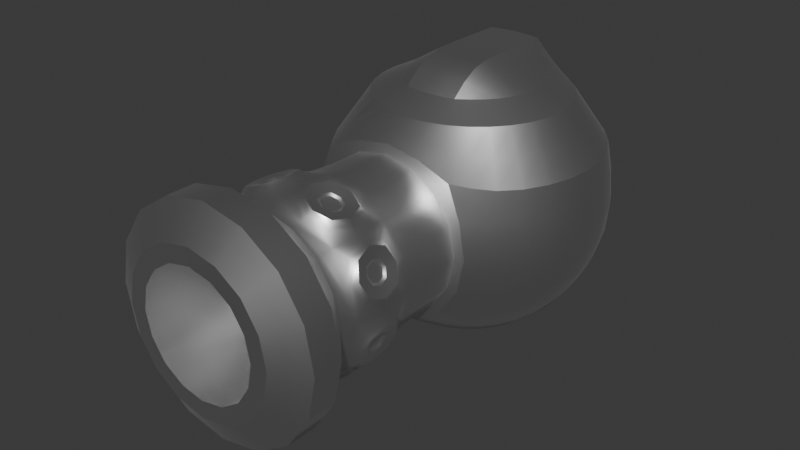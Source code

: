 # Source: deluxe-cannon-1.blend  (saved by Blender 4.1.23; exported with 4.5.12 LTS)
import bpy
from mathutils import Matrix  # noqa: F401  (used for matrix-valued properties, if any)

bpy.ops.wm.read_factory_settings(use_empty=True)
scene = bpy.context.scene
scene.name = 'Scene'

# ---- collections
col_collection = bpy.data.collections.new('Collection'); scene.collection.children.link(col_collection)

# ---- materials (node trees are filled in below, after node groups)
mat_deluxe_cannon = bpy.data.materials.new('Deluxe Cannon')
mat_deluxe_cannon.use_transparent_shadow = False

# ---- node groups
ng_auto_smooth = bpy.data.node_groups.new('Auto Smooth', 'GeometryNodeTree')
_s = ng_auto_smooth.interface.new_socket(name='Geometry', in_out='OUTPUT', socket_type='NodeSocketGeometry')
_s = ng_auto_smooth.interface.new_socket(name='Geometry', in_out='INPUT', socket_type='NodeSocketGeometry')
_s = ng_auto_smooth.interface.new_socket(name='Angle', in_out='INPUT', socket_type='NodeSocketFloat')
_s.subtype = 'ANGLE'
_s.min_value = 0.0
_s.max_value = 3.142
ng_auto_smooth.is_modifier = True
_N = ng_auto_smooth.nodes; _L = ng_auto_smooth.links
n0 = _N.new('NodeGroupOutput'); n0.name = 'Group Output'; n0.location = (480, -100)
n1 = _N.new('NodeGroupInput'); n1.name = 'Group Input'; n1.location = (-420, -300)
n2 = _N.new('NodeGroupInput'); n2.name = 'Group Input.001'; n2.location = (-60, -100)
n3 = _N.new('GeometryNodeSetShadeSmooth'); n3.name = 'Set Shade Smooth'; n3.location = (120, -100)
n3.domain = 'EDGE'
n4 = _N.new('GeometryNodeSetShadeSmooth'); n4.name = 'Set Shade Smooth.001'; n4.location = (300, -100)
n5 = _N.new('GeometryNodeInputMeshEdgeAngle'); n5.name = 'Edge Angle'; n5.location = (-420, -220)
n6 = _N.new('GeometryNodeInputEdgeSmooth'); n6.name = 'Is Edge Smooth'; n6.location = (-60, -160)
n7 = _N.new('GeometryNodeInputShadeSmooth'); n7.name = 'Is Face Smooth'; n7.location = (-240, -340)
n8 = _N.new('FunctionNodeBooleanMath'); n8.name = 'Boolean Math'; n8.location = (-60, -220)
n9 = _N.new('FunctionNodeCompare'); n9.name = 'Compare'; n9.location = (-240, -180)
n9.operation = 'LESS_EQUAL'
_L.new(n5.outputs[0], n9.inputs[0])
_L.new(n4.outputs[0], n0.inputs[0])
_L.new(n1.outputs[1], n9.inputs[1])
_L.new(n9.outputs[0], n8.inputs[0])
_L.new(n7.outputs[0], n8.inputs[1])
_L.new(n2.outputs[0], n3.inputs[0])
_L.new(n6.outputs[0], n3.inputs[1])
_L.new(n3.outputs[0], n4.inputs[0])
_L.new(n8.outputs[0], n3.inputs[2])
n0.is_active_output = True

# ---- material node trees
mat_deluxe_cannon.use_nodes = True; mat_deluxe_cannon.node_tree.nodes.clear()
_N = mat_deluxe_cannon.node_tree.nodes; _L = mat_deluxe_cannon.node_tree.links
n0 = _N.new('ShaderNodeBsdfPrincipled'); n0.name = 'Principled BSDF'; n0.location = (10, 300)
n0.inputs[1].default_value = 1.0
n0.inputs[2].default_value = 0.4
n1 = _N.new('ShaderNodeOutputMaterial'); n1.name = 'Material Output'; n1.location = (300, 300)
_L.new(n0.outputs[0], n1.inputs[0])
n1.is_active_output = True

# ---- world
world_world = bpy.data.worlds.new('World'); scene.world = world_world
world_world.use_nodes = True; world_world.node_tree.nodes.clear()
_N = world_world.node_tree.nodes; _L = world_world.node_tree.links
n0 = _N.new('ShaderNodeOutputWorld'); n0.name = 'World Output'; n0.location = (300, 300)
n1 = _N.new('ShaderNodeBackground'); n1.name = 'Background'; n1.location = (10, 300)
n1.inputs[0].default_value = (0.05088, 0.05088, 0.05088, 1.0)
_L.new(n1.outputs[0], n0.inputs[0])
n0.is_active_output = True
world_world.color = (0.05088, 0.05088, 0.05088)
world_world.use_sun_shadow = False
world_world.sun_shadow_jitter_overblur = 0.0

# ---- meshes
me_sphere = bpy.data.meshes.new('Sphere')
me_sphere.from_pydata([(0.0, 0.9239, 0.3827), (0.0, 1.0, 0.0), (0.0, 0.9239, -0.3827), (0.0, 0.3827, -0.9239), (0.1854, 0.4475, 0.9779), (0.3536, 0.8536, 0.3827), (0.3827, 0.9239, 0.0), (0.3536, 0.8536, -0.3827), (0.2706, 0.6533, -0.7071), (0.1464, 0.3536, -0.9239), (0.3425, 0.3425, 0.8071), (0.6533, 0.6533, 0.3827), (0.7071, 0.7071, 0.0), (0.6533, 0.6533, -0.3827), (0.5, 0.5, -0.7071), (0.2706, 0.2706, -0.9239), (0.4475, 0.1854, 0.8071), (0.8536, 0.3536, 0.3827), (0.9239, 0.3827, 0.0), (0.8536, 0.3536, -0.3827), (0.6533, 0.2706, -0.7071), (0.3536, 0.1464, -0.9239), (0.4844, -5.776e-08, 0.8071), (0.9239, -1.192e-07, 0.3827), (1.0, -1.49e-07, 0.0), (0.9239, -1.192e-07, -0.3827), (0.7071, -8.941e-08, -0.7071), (0.3827, -4.47e-08, -0.9239), (0.4475, -0.1854, 0.8071), (0.8536, -0.3536, 0.3827), (0.9239, -0.3827, 0.0), (0.8536, -0.3536, -0.3827), (0.6533, -0.2706, -0.7071), (0.3536, -0.1464, -0.9239), (0.3425, -0.3425, 0.8071), (0.6533, -0.6533, 0.3827), (0.7071, -0.7071, 0.0), (0.6533, -0.6533, -0.3827), (0.5, -0.5, -0.7071), (0.2706, -0.2706, -0.9239), (0.1854, -0.4475, 0.8071), (0.4219, -0.8887, 0.4219), (0.5966, -0.8887, 5.884e-08), (0.4219, -0.8887, -0.4219), (0.2706, -0.6533, -0.7071), (0.1464, -0.3536, -0.9239), (0.0, -0.4844, 0.8071), (0.0, -0.8887, 0.5966), (-0.5966, -1.375, 5.884e-08), (0.0, -0.8666, -0.6639), (-2.235e-07, -0.7071, -0.7071), (-1.192e-07, -0.3827, -0.9239), (0.0, 0.0, -1.0), (0.2639, 0.6372, 0.7071), (-0.1854, -0.4475, 0.8071), (-0.4219, -0.8887, 0.4219), (-0.5966, -0.8887, 5.884e-08), (-0.4219, -0.8887, -0.4219), (-0.2706, -0.6533, -0.7071), (-0.1464, -0.3536, -0.9239), (-0.3425, -0.3425, 0.8071), (-0.6533, -0.6533, 0.3827), (-0.7071, -0.7071, 0.0), (-0.6533, -0.6533, -0.3827), (-0.5, -0.5, -0.7071), (-0.2706, -0.2706, -0.9239), (-0.4475, -0.1854, 0.8071), (-0.8536, -0.3536, 0.3827), (-0.9239, -0.3827, 0.0), (-0.8536, -0.3536, -0.3827), (-0.6533, -0.2706, -0.7071), (-0.3536, -0.1464, -0.9239), (-0.4844, -5.776e-08, 0.8071), (-0.9239, 3.576e-07, 0.3827), (-1.0, 5.066e-07, 0.0), (-0.9239, 3.576e-07, -0.3827), (-0.7071, 3.278e-07, -0.7071), (-0.3827, 1.788e-07, -0.9239), (-0.4475, 0.1854, 0.8071), (-0.8536, 0.3536, 0.3827), (-0.9239, 0.3827, 0.0), (-0.8536, 0.3536, -0.3827), (-0.6533, 0.2706, -0.7071), (-0.3536, 0.1464, -0.9239), (-0.3425, 0.3425, 0.8071), (-0.6533, 0.6533, 0.3827), (-0.7071, 0.7071, 0.0), (-0.6533, 0.6533, -0.3827), (-0.5, 0.5, -0.7071), (-0.2706, 0.2706, -0.9239), (-0.1854, 0.4475, 0.9779), (-0.3536, 0.8536, 0.3827), (-0.3827, 0.9239, 0.0), (-0.3536, 0.8536, -0.3827), (-0.2706, 0.6533, -0.7071), (-0.1464, 0.3536, -0.9239), (0.0, 0.4844, 0.9779), (4.47e-07, 0.7071, -0.7071), (0.4877, 0.4877, 0.7071), (0.6372, 0.2639, 0.7071), (0.6897, 3.195e-07, 0.7071), (0.6372, -0.2639, 0.7071), (0.4877, -0.4877, 0.7071), (0.2639, -0.6372, 0.7071), (0.0, -0.6897, 0.7071), (-0.2639, -0.6372, 0.7071), (-0.4877, -0.4877, 0.7071), (-0.6372, -0.2639, 0.7071), (-0.6897, 3.195e-07, 0.7071), (-0.6372, 0.2639, 0.7071), (-0.4877, 0.4877, 0.7071), (-0.2639, 0.6372, 0.7071), (0.0, 0.6897, 0.7071), (0.1854, 0.254, 0.9779), (0.0, 0.2781, 0.9779), (-0.1854, 0.254, 0.9779), (0.1854, -1.061e-08, 0.9779), (0.0, 1.768e-08, 0.9779), (-0.1854, -1.061e-08, 0.9779), (0.1854, -0.254, 0.9779), (0.0, -0.2781, 0.9779), (-0.1854, -0.254, 0.9779), (0.469, -0.8668, 0.469), (0.6635, -0.8667, 5.834e-08), (0.469, -0.8668, -0.469), (0.0, -0.8666, 0.6639), (0.0, -0.8887, -0.5966), (-0.469, -0.8668, 0.469), (-0.6635, -0.8667, 5.834e-08), (-0.469, -0.8668, -0.469), (0.0, -0.9387, 0.5966), (0.0, -0.9387, -0.5966), (0.5966, -0.9387, 5.884e-08), (-0.5966, -0.9387, 5.884e-08), (0.4219, -0.9387, 0.4219), (0.4219, -0.9387, -0.4219), (-0.4219, -0.9387, 0.4219), (-0.4219, -0.9387, -0.4219), (0.5966, -1.375, 5.884e-08), (0.4219, -1.375, -0.4219), (0.0, -1.375, -0.5966), (-0.4219, -1.375, -0.4219), (-0.4219, -1.375, 0.4219), (0.0, -1.375, 0.5966), (0.4219, -1.375, 0.4219), (0.0, -2.439, 0.4667), (0.0, -2.439, 0.5966), (0.0, -2.439, -0.4667), (0.0, -2.439, -0.5966), (0.4667, -2.439, 5.105e-08), (0.5966, -2.439, 5.884e-08), (-0.4667, -2.439, 5.105e-08), (-0.5966, -2.439, 5.884e-08), (0.33, -2.439, 0.33), (0.4219, -2.439, 0.4219), (0.33, -2.439, -0.33), (0.4219, -2.439, -0.4219), (-0.33, -2.439, 0.33), (-0.4219, -2.439, 0.4219), (-0.33, -2.439, -0.33), (-0.4219, -2.439, -0.4219), (0.4219, -1.897, 0.4219), (0.5966, -1.897, 5.884e-08), (-0.4219, -1.897, -0.4219), (0.0, -1.897, 0.5966), (-0.4219, -1.897, 0.4219), (0.0, -1.897, -0.5966), (0.4219, -1.897, -0.4219), (-0.5966, -1.897, 5.884e-08), (-0.5916, -2.316, -0.5916), (0.8366, -2.316, 6.13e-08), (0.5916, -2.316, 0.5916), (0.0, -2.316, 0.8366), (-0.5916, -2.316, 0.5916), (0.0, -2.316, -0.8366), (0.5916, -2.316, -0.5916), (-0.8366, -2.316, 6.13e-08), (0.0, -1.439, -1.269e-08), (0.0, -1.439, 0.4667), (0.0, -1.439, -0.4667), (0.4667, -1.439, 5.105e-08), (-0.4667, -1.439, 5.105e-08), (0.33, -1.439, 0.33), (0.33, -1.439, -0.33), (-0.33, -1.439, 0.33), (-0.33, -1.439, -0.33), (-0.5916, -2.116, -0.5916), (0.8366, -2.116, 6.13e-08), (0.5916, -2.116, 0.5916), (0.0, -2.116, 0.8366), (-0.5916, -2.116, 0.5916), (0.0, -2.116, -0.8366), (0.5916, -2.116, -0.5916), (-0.8366, -2.116, 6.13e-08), (0.4219, -1.84, 0.4219), (0.0, -1.84, 0.5966), (0.5966, -1.84, 5.884e-08), (-0.4219, -1.84, -0.4219), (-0.4219, -1.84, 0.4219), (0.0, -1.84, -0.5966), (0.4219, -1.84, -0.4219), (-0.5966, -1.84, 5.884e-08), (0.6302, -1.438, -0.07569), (0.6302, -1.777, -0.07569), (0.4991, -1.777, -0.3921), (0.4991, -1.438, -0.3921), (-0.4991, -1.438, -0.3921), (-0.4991, -1.777, -0.3921), (-0.6302, -1.777, -0.07569), (-0.6302, -1.438, -0.07569), (0.3921, -1.438, -0.4991), (0.3921, -1.777, -0.4991), (0.07569, -1.777, -0.6302), (0.07569, -1.438, -0.6302), (-0.07569, -1.438, -0.6302), (-0.07569, -1.777, -0.6302), (-0.3921, -1.777, -0.4991), (-0.3921, -1.438, -0.4991), (0.4991, -1.438, 0.3921), (0.4991, -1.777, 0.3921), (0.6302, -1.777, 0.07569), (0.6302, -1.438, 0.07569), (0.07569, -1.438, 0.6302), (0.07569, -1.777, 0.6302), (0.3921, -1.777, 0.4991), (0.3921, -1.438, 0.4991), (-0.3921, -1.438, 0.4991), (-0.3921, -1.777, 0.4991), (-0.07569, -1.777, 0.6302), (-0.07569, -1.438, 0.6302), (-0.6302, -1.438, 0.07569), (-0.6302, -1.777, 0.07569), (-0.4991, -1.777, 0.3921), (-0.4991, -1.438, 0.3921), (0.5863, -1.692, -0.1502), (0.5863, -1.523, -0.1502), (0.5208, -1.692, -0.3084), (0.5208, -1.523, -0.3084), (-0.5208, -1.692, -0.3084), (-0.5208, -1.523, -0.3084), (-0.5863, -1.692, -0.1502), (-0.5863, -1.523, -0.1502), (0.3084, -1.692, -0.5208), (0.3084, -1.523, -0.5208), (0.1502, -1.692, -0.5863), (0.1502, -1.523, -0.5863), (-0.1502, -1.692, -0.5863), (-0.1502, -1.523, -0.5863), (-0.3084, -1.692, -0.5208), (-0.3084, -1.523, -0.5208), (0.5208, -1.692, 0.3084), (0.5208, -1.523, 0.3084), (0.5863, -1.692, 0.1502), (0.5863, -1.523, 0.1502), (0.1502, -1.692, 0.5863), (0.1502, -1.523, 0.5863), (0.3084, -1.692, 0.5208), (0.3084, -1.523, 0.5208), (-0.3084, -1.692, 0.5208), (-0.3084, -1.523, 0.5208), (-0.1502, -1.692, 0.5863), (-0.1502, -1.523, 0.5863), (-0.5863, -1.692, 0.1502), (-0.5863, -1.523, 0.1502), (-0.5208, -1.692, 0.3084), (-0.5208, -1.523, 0.3084), (0.5687, -1.676, -0.1614), (0.5687, -1.54, -0.1614), (0.5163, -1.676, -0.288), (0.5163, -1.54, -0.288), (-0.5163, -1.676, -0.288), (-0.5163, -1.54, -0.288), (-0.5687, -1.676, -0.1614), (-0.5687, -1.54, -0.1614), (0.288, -1.676, -0.5163), (0.288, -1.54, -0.5163), (0.1614, -1.676, -0.5687), (0.1614, -1.54, -0.5687), (-0.1614, -1.676, -0.5687), (-0.1614, -1.54, -0.5687), (-0.288, -1.676, -0.5163), (-0.288, -1.54, -0.5163), (0.5163, -1.676, 0.288), (0.5163, -1.54, 0.288), (0.5687, -1.676, 0.1614), (0.5687, -1.54, 0.1614), (0.1614, -1.676, 0.5687), (0.1614, -1.54, 0.5687), (0.288, -1.676, 0.5163), (0.288, -1.54, 0.5163), (-0.288, -1.676, 0.5163), (-0.288, -1.54, 0.5163), (-0.1614, -1.676, 0.5687), (-0.1614, -1.54, 0.5687), (-0.5687, -1.676, 0.1614), (-0.5687, -1.54, 0.1614), (-0.5163, -1.676, 0.288), (-0.5163, -1.54, 0.288)], [], [(100, 23, 17, 99), (101, 102, 35, 29), (52, 3, 9), (97, 2, 7, 8), (1, 0, 5, 6), (112, 96, 4, 53), (3, 97, 8, 9), (2, 1, 6, 7), (8, 7, 13, 14), (6, 5, 11, 12), (53, 4, 10, 98), (9, 8, 14, 15), (7, 6, 12, 13), (102, 103, 122, 35), (52, 9, 15), (15, 14, 20, 21), (13, 12, 18, 19), (100, 101, 29, 23), (103, 104, 125, 122), (52, 15, 21), (14, 13, 19, 20), (12, 11, 17, 18), (98, 10, 16, 99), (19, 18, 24, 25), (104, 105, 127, 125), (52, 21, 27), (20, 19, 25, 26), (18, 17, 23, 24), (99, 16, 22, 100), (21, 20, 26, 27), (52, 27, 33), (26, 25, 31, 32), (24, 23, 29, 30), (100, 22, 28, 101), (27, 26, 32, 33), (25, 24, 30, 31), (105, 106, 61, 127), (30, 29, 35, 36), (101, 28, 34, 102), (33, 32, 38, 39), (31, 30, 36, 37), (106, 107, 67, 61), (52, 33, 39), (32, 31, 37, 38), (39, 38, 44, 45), (37, 36, 123, 124), (107, 108, 73, 67), (52, 39, 45), (38, 37, 124, 44), (36, 35, 122, 123), (102, 34, 40, 103), (108, 109, 79, 73), (52, 45, 51), (44, 124, 49, 50), (43, 42, 132, 135), (103, 40, 46, 104), (45, 44, 50, 51), (126, 43, 135, 131), (52, 51, 59), (50, 49, 129, 58), (56, 57, 137, 133), (104, 46, 54, 105), (51, 50, 58, 59), (47, 55, 136, 130), (105, 54, 60, 106), (59, 58, 64, 65), (129, 128, 62, 63), (98, 99, 17, 11), (52, 59, 65), (58, 129, 63, 64), (128, 127, 61, 62), (65, 64, 70, 71), (63, 62, 68, 69), (109, 110, 85, 79), (52, 65, 71), (64, 63, 69, 70), (62, 61, 67, 68), (106, 60, 66, 107), (110, 111, 91, 85), (52, 71, 77), (70, 69, 75, 76), (68, 67, 73, 74), (107, 66, 72, 108), (71, 70, 76, 77), (69, 68, 74, 75), (76, 75, 81, 82), (74, 73, 79, 80), (108, 72, 78, 109), (77, 76, 82, 83), (75, 74, 80, 81), (111, 112, 0, 91), (52, 77, 83), (83, 82, 88, 89), (81, 80, 86, 87), (112, 53, 5, 0), (52, 83, 89), (82, 81, 87, 88), (80, 79, 85, 86), (109, 78, 84, 110), (87, 86, 92, 93), (52, 89, 95), (88, 87, 93, 94), (86, 85, 91, 92), (110, 84, 90, 111), (89, 88, 94, 95), (52, 95, 3), (94, 93, 2, 97), (92, 91, 0, 1), (111, 90, 96, 112), (95, 94, 97, 3), (93, 92, 1, 2), (4, 113, 16, 10), (113, 116, 22, 16), (116, 119, 28, 22), (119, 40, 34, 28), (96, 114, 113, 4), (114, 117, 116, 113), (117, 120, 119, 116), (120, 46, 40, 119), (90, 115, 114, 96), (115, 118, 117, 114), (118, 121, 120, 117), (121, 54, 46, 120), (84, 78, 115, 90), (78, 72, 118, 115), (72, 66, 121, 118), (66, 60, 54, 121), (41, 42, 123, 122), (42, 43, 124, 123), (47, 41, 122, 125), (43, 126, 49, 124), (56, 55, 127, 128), (57, 56, 128, 129), (126, 57, 129, 49), (55, 47, 125, 127), (160, 152, 176, 169), (150, 156, 175, 170), (134, 130, 143, 144), (145, 157, 184, 178), (57, 126, 131, 137), (55, 56, 133, 136), (41, 47, 130, 134), (42, 41, 134, 132), (149, 153, 182, 180), (158, 146, 172, 173), (153, 145, 178, 182), (152, 158, 173, 176), (148, 160, 169, 174), (157, 151, 181, 184), (171, 172, 146, 154), (149, 155, 156, 150), (145, 153, 154, 146), (155, 147, 148, 156), (156, 148, 174, 175), (151, 157, 158, 152), (159, 151, 152, 160), (147, 159, 160, 148), (157, 145, 146, 158), (135, 132, 138, 139), (133, 137, 141, 48), (131, 135, 139, 140), (130, 136, 142, 143), (137, 131, 140, 141), (132, 134, 144, 138), (136, 133, 48, 142), (195, 198, 165, 164), (197, 199, 166, 163), (198, 201, 168, 165), (180, 182, 178, 177), (179, 177, 181, 185), (183, 180, 177, 179), (177, 178, 184, 181), (151, 159, 185, 181), (147, 155, 183, 179), (155, 149, 180, 183), (159, 147, 179, 185), (170, 187, 188, 171), (189, 172, 171, 188), (190, 173, 172, 189), (193, 176, 173, 190), (186, 169, 176, 193), (191, 174, 169, 186), (192, 175, 174, 191), (192, 187, 170, 175), (188, 187, 162, 161), (187, 192, 167, 162), (192, 191, 166, 167), (191, 186, 163, 166), (186, 193, 168, 163), (193, 190, 165, 168), (190, 189, 164, 165), (189, 188, 161, 164), (154, 150, 170, 171), (153, 149, 150, 154), (199, 200, 167, 166), (194, 195, 164, 161), (201, 197, 163, 168), (200, 196, 162, 167), (196, 194, 161, 162), (217, 214, 247, 249), (196, 203, 202, 138), (200, 204, 203, 196), (139, 205, 204, 200), (138, 202, 205, 139), (202, 203, 234, 235), (197, 207, 206, 141), (201, 208, 207, 197), (48, 209, 208, 201), (141, 206, 209, 48), (222, 223, 254, 255), (200, 211, 210, 139), (199, 212, 211, 200), (140, 213, 212, 199), (139, 210, 213, 140), (216, 217, 249, 248), (199, 215, 214, 140), (197, 216, 215, 199), (141, 217, 216, 197), (140, 214, 217, 141), (215, 216, 248, 246), (194, 219, 218, 144), (196, 220, 219, 194), (138, 221, 220, 196), (144, 218, 221, 138), (209, 206, 239, 241), (195, 223, 222, 143), (194, 224, 223, 195), (144, 225, 224, 194), (143, 222, 225, 144), (229, 226, 259, 261), (198, 227, 226, 142), (195, 228, 227, 198), (143, 229, 228, 195), (142, 226, 229, 143), (214, 215, 246, 247), (201, 231, 230, 48), (198, 232, 231, 201), (142, 233, 232, 198), (48, 230, 233, 142), (249, 247, 279, 281), (263, 262, 294, 295), (234, 236, 268, 266), (248, 249, 281, 280), (261, 259, 291, 293), (235, 234, 266, 267), (246, 248, 280, 278), (260, 261, 293, 292), (223, 224, 256, 254), (203, 204, 236, 234), (224, 225, 257, 256), (204, 205, 237, 236), (230, 231, 262, 263), (210, 211, 242, 243), (225, 222, 255, 257), (205, 202, 235, 237), (231, 232, 264, 262), (211, 212, 244, 242), (232, 233, 265, 264), (212, 213, 245, 244), (218, 219, 250, 251), (233, 230, 263, 265), (213, 210, 243, 245), (219, 220, 252, 250), (220, 221, 253, 252), (226, 227, 258, 259), (206, 207, 238, 239), (221, 218, 251, 253), (227, 228, 260, 258), (207, 208, 240, 238), (228, 229, 261, 260), (208, 209, 241, 240), (267, 266, 268, 269), (271, 270, 272, 273), (275, 274, 276, 277), (279, 278, 280, 281), (283, 282, 284, 285), (287, 286, 288, 289), (291, 290, 292, 293), (295, 294, 296, 297), (236, 237, 269, 268), (262, 264, 296, 294), (251, 250, 282, 283), (237, 235, 267, 269), (264, 265, 297, 296), (250, 252, 284, 282), (239, 238, 270, 271), (265, 263, 295, 297), (252, 253, 285, 284), (238, 240, 272, 270), (253, 251, 283, 285), (240, 241, 273, 272), (255, 254, 286, 287), (241, 239, 271, 273), (254, 256, 288, 286), (243, 242, 274, 275), (256, 257, 289, 288), (242, 244, 276, 274), (257, 255, 287, 289), (244, 245, 277, 276), (259, 258, 290, 291), (245, 243, 275, 277), (258, 260, 292, 290), (247, 246, 278, 279), (98, 11, 5, 53)])
me_sphere.polygons.foreach_set('use_smooth', [True] * 304)
_k = set([(0, 5), (0, 91), (4, 10), (4, 53), (4, 96), (4, 113), (5, 11), (10, 16), (11, 17), (16, 22), (17, 23), (22, 28), (23, 29), (28, 34), (29, 35), (34, 40), (35, 122), (40, 46), (40, 119), (41, 42), (41, 47), (42, 43), (43, 126), (46, 54), (47, 55), (49, 124), (49, 129), (53, 98), (53, 112), (54, 60), (54, 121), (55, 56), (56, 57), (57, 126), (60, 66), (61, 67), (61, 127), (66, 72), (67, 73), (72, 78), (73, 79), (78, 84), (79, 85), (84, 90), (85, 91), (90, 96), (90, 111), (90, 115), (98, 99), (99, 100), (100, 101), (101, 102), (102, 103), (103, 104), (104, 105), (105, 106), (106, 107), (107, 108), (108, 109), (109, 110), (110, 111), (111, 112), (113, 116), (115, 118), (116, 119), (118, 121), (122, 123), (122, 125), (123, 124), (125, 127), (127, 128), (128, 129), (145, 153), (145, 157), (146, 154), (146, 158), (147, 155), (147, 159), (148, 156), (148, 160), (149, 153), (149, 155), (150, 154), (150, 156), (151, 157), (151, 159), (152, 158), (152, 160), (161, 162), (161, 164), (162, 167), (163, 166), (163, 168), (164, 165), (165, 168), (166, 167), (169, 174), (169, 176), (170, 171), (170, 175), (171, 172), (172, 173), (173, 176), (174, 175), (186, 191), (186, 193), (187, 188), (187, 192), (188, 189), (189, 190), (190, 193), (191, 192), (202, 203), (202, 205), (203, 204), (204, 205), (206, 207), (206, 209), (207, 208), (208, 209), (210, 211), (210, 213), (211, 212), (212, 213), (214, 215), (214, 217), (215, 216), (216, 217), (218, 219), (218, 221), (219, 220), (220, 221), (222, 223), (222, 225), (223, 224), (224, 225), (226, 227), (226, 229), (227, 228), (228, 229), (230, 231), (230, 233), (231, 232), (232, 233), (234, 235), (234, 236), (235, 237), (236, 237), (238, 239), (238, 240), (239, 241), (240, 241), (242, 243), (242, 244), (243, 245), (244, 245), (246, 247), (246, 248), (247, 249), (248, 249), (250, 251), (250, 252), (251, 253), (252, 253), (254, 255), (254, 256), (255, 257), (256, 257), (258, 259), (258, 260), (259, 261), (260, 261), (262, 263), (262, 264), (263, 265), (264, 265), (266, 267), (266, 268), (267, 269), (268, 269), (270, 271), (270, 272), (271, 273), (272, 273), (274, 275), (274, 276), (275, 277), (276, 277), (278, 279), (278, 280), (279, 281), (280, 281), (282, 283), (282, 284), (283, 285), (284, 285), (286, 287), (286, 288), (287, 289), (288, 289), (290, 291), (290, 292), (291, 293), (292, 293), (294, 295), (294, 296), (295, 297), (296, 297)])
me_sphere.attributes.new('sharp_edge', 'BOOLEAN', 'EDGE').data.foreach_set('value', [ (min(e.vertices), max(e.vertices)) in _k for e in me_sphere.edges])
_k = {(0, 5): 1.0, (5, 11): 1.0, (4, 10): 1.0, (11, 17): 1.0, (10, 16): 1.0, (17, 23): 1.0, (16, 22): 1.0, (23, 29): 1.0, (22, 28): 1.0, (29, 35): 1.0, (28, 34): 1.0, (122, 123): 1.0, (123, 124): 1.0, (35, 122): 1.0, (34, 40): 1.0, (122, 125): 1.0, (40, 46): 1.0, (49, 124): 1.0, (127, 128): 1.0, (128, 129): 1.0, (49, 129): 1.0, (125, 127): 1.0, (46, 54): 1.0, (54, 60): 1.0, (61, 127): 1.0, (61, 67): 1.0, (60, 66): 1.0, (66, 72): 1.0, (67, 73): 1.0, (73, 79): 1.0, (72, 78): 1.0, (79, 85): 1.0, (78, 84): 1.0, (85, 91): 1.0, (84, 90): 1.0, (90, 96): 1.0, (90, 111): 1.0, (4, 96): 1.0, (4, 53): 1.0, (0, 91): 1.0, (110, 111): 1.0, (109, 110): 1.0, (108, 109): 1.0, (107, 108): 1.0, (106, 107): 1.0, (105, 106): 1.0, (104, 105): 1.0, (103, 104): 1.0, (102, 103): 1.0, (101, 102): 1.0, (100, 101): 1.0, (99, 100): 1.0, (98, 99): 1.0, (53, 98): 1.0, (4, 113): 1.0, (113, 116): 1.0, (116, 119): 1.0, (40, 119): 1.0, (90, 115): 1.0, (115, 118): 1.0, (118, 121): 1.0, (54, 121): 1.0, (41, 42): 1.0, (42, 43): 1.0, (41, 47): 1.0, (43, 126): 1.0, (55, 56): 1.0, (56, 57): 1.0, (57, 126): 1.0, (47, 55): 1.0, (150, 154): 1.0, (150, 156): 1.0, (146, 154): 1.0, (148, 156): 1.0, (152, 158): 1.0, (152, 160): 1.0, (148, 160): 1.0, (146, 158): 1.0, (161, 164): 1.0, (162, 167): 1.0, (163, 168): 1.0, (166, 167): 1.0, (164, 165): 1.0, (163, 166): 1.0, (161, 162): 1.0, (165, 168): 1.0, (171, 172): 1.0, (170, 175): 1.0, (169, 176): 1.0, (174, 175): 1.0, (172, 173): 1.0, (169, 174): 1.0, (170, 171): 1.0, (173, 176): 1.0, (149, 153): 1.0, (149, 155): 1.0, (145, 153): 1.0, (147, 155): 1.0, (151, 157): 1.0, (151, 159): 1.0, (147, 159): 1.0, (145, 157): 1.0, (188, 189): 1.0, (187, 192): 1.0, (186, 193): 1.0, (191, 192): 1.0, (189, 190): 1.0, (186, 191): 1.0, (187, 188): 1.0, (190, 193): 1.0, (202, 203): 1.0, (203, 204): 1.0, (204, 205): 1.0, (202, 205): 1.0, (206, 207): 1.0, (207, 208): 1.0, (208, 209): 1.0, (206, 209): 1.0, (210, 211): 1.0, (211, 212): 1.0, (212, 213): 1.0, (210, 213): 1.0, (214, 215): 1.0, (215, 216): 1.0, (216, 217): 1.0, (214, 217): 1.0, (218, 219): 1.0, (219, 220): 1.0, (220, 221): 1.0, (218, 221): 1.0, (222, 223): 1.0, (223, 224): 1.0, (224, 225): 1.0, (222, 225): 1.0, (226, 227): 1.0, (227, 228): 1.0, (228, 229): 1.0, (226, 229): 1.0, (230, 231): 1.0, (231, 232): 1.0, (232, 233): 1.0, (230, 233): 1.0, (234, 235): 1.0, (234, 236): 1.0, (236, 237): 1.0, (235, 237): 1.0, (238, 239): 1.0, (238, 240): 1.0, (240, 241): 1.0, (239, 241): 1.0, (242, 243): 1.0, (242, 244): 1.0, (244, 245): 1.0, (243, 245): 1.0, (246, 247): 1.0, (246, 248): 1.0, (248, 249): 1.0, (247, 249): 1.0, (250, 251): 1.0, (250, 252): 1.0, (252, 253): 1.0, (251, 253): 1.0, (254, 255): 1.0, (254, 256): 1.0, (256, 257): 1.0, (255, 257): 1.0, (258, 259): 1.0, (258, 260): 1.0, (260, 261): 1.0, (259, 261): 1.0, (262, 263): 1.0, (262, 264): 1.0, (264, 265): 1.0, (263, 265): 1.0, (266, 267): 1.0, (266, 268): 1.0, (268, 269): 1.0, (267, 269): 1.0, (270, 271): 1.0, (270, 272): 1.0, (272, 273): 1.0, (271, 273): 1.0, (274, 275): 1.0, (274, 276): 1.0, (276, 277): 1.0, (275, 277): 1.0, (278, 279): 1.0, (278, 280): 1.0, (280, 281): 1.0, (279, 281): 1.0, (282, 283): 1.0, (282, 284): 1.0, (284, 285): 1.0, (283, 285): 1.0, (286, 287): 1.0, (286, 288): 1.0, (288, 289): 1.0, (287, 289): 1.0, (290, 291): 1.0, (290, 292): 1.0, (292, 293): 1.0, (291, 293): 1.0, (294, 295): 1.0, (294, 296): 1.0, (296, 297): 1.0, (295, 297): 1.0}
me_sphere.attributes.new('crease_edge', 'FLOAT', 'EDGE').data.foreach_set('value', [_k.get((min(e.vertices), max(e.vertices)), 0.0) for e in me_sphere.edges])
_uv = me_sphere.uv_layers.new(name='UVMap')
_uv.uv.foreach_set('vector', [0.5, 0.8125, 0.5, 0.625, 0.5625, 0.625, 0.5625, 0.8125, 0.4375, 0.8125, 0.375, 0.8125, 0.375, 0.625, 0.4375, 0.625, 0.7188, 0.0, 0.75, 0.125, 0.6875, 0.125, 0.75, 0.25, 0.75, 0.375, 0.6875, 0.375, 0.6875, 0.25, 0.75, 0.5, 0.75, 0.625, 0.6875, 0.625, 0.6875, 0.5, 0.75, 0.8125, 0.75, 0.875, 0.6875, 0.875, 0.6875, 0.8125, 0.75, 0.125, 0.75, 0.25, 0.6875, 0.25, 0.6875, 0.125, 0.75, 0.375, 0.75, 0.5, 0.6875, 0.5, 0.6875, 0.375, 0.6875, 0.25, 0.6875, 0.375, 0.625, 0.375, 0.625, 0.25, 0.6875, 0.5, 0.6875, 0.625, 0.625, 0.625, 0.625, 0.5, 0.6875, 0.8125, 0.6875, 0.875, 0.625, 0.875, 0.625, 0.8125, 0.6875, 0.125, 0.6875, 0.25, 0.625, 0.25, 0.625, 0.125, 0.6875, 0.375, 0.6875, 0.5, 0.625, 0.5, 0.625, 0.375, 0.375, 0.8125, 0.3125, 0.8125, 0.3125, 0.625, 0.375, 0.625, 0.6562, 0.0, 0.6875, 0.125, 0.625, 0.125, 0.625, 0.125, 0.625, 0.25, 0.5625, 0.25, 0.5625, 0.125, 0.625, 0.375, 0.625, 0.5, 0.5625, 0.5, 0.5625, 0.375, 0.5, 0.8125, 0.4375, 0.8125, 0.4375, 0.625, 0.5, 0.625, 0.3125, 0.8125, 0.25, 0.8125, 0.25, 0.625, 0.3125, 0.625, 0.5938, 0.0, 0.625, 0.125, 0.5625, 0.125, 0.625, 0.25, 0.625, 0.375, 0.5625, 0.375, 0.5625, 0.25, 0.625, 0.5, 0.625, 0.625, 0.5625, 0.625, 0.5625, 0.5, 0.625, 0.8125, 0.625, 0.875, 0.5625, 0.875, 0.5625, 0.8125, 0.5625, 0.375, 0.5625, 0.5, 0.5, 0.5, 0.5, 0.375, 0.25, 0.8125, 0.1875, 0.8125, 0.1875, 0.625, 0.25, 0.625, 0.5312, 0.0, 0.5625, 0.125, 0.5, 0.125, 0.5625, 0.25, 0.5625, 0.375, 0.5, 0.375, 0.5, 0.25, 0.5625, 0.5, 0.5625, 0.625, 0.5, 0.625, 0.5, 0.5, 0.5625, 0.8125, 0.5625, 0.875, 0.5, 0.875, 0.5, 0.8125, 0.5625, 0.125, 0.5625, 0.25, 0.5, 0.25, 0.5, 0.125, 0.4687, 0.0, 0.5, 0.125, 0.4375, 0.125, 0.5, 0.25, 0.5, 0.375, 0.4375, 0.375, 0.4375, 0.25, 0.5, 0.5, 0.5, 0.625, 0.4375, 0.625, 0.4375, 0.5, 0.5, 0.8125, 0.5, 0.875, 0.4375, 0.875, 0.4375, 0.8125, 0.5, 0.125, 0.5, 0.25, 0.4375, 0.25, 0.4375, 0.125, 0.5, 0.375, 0.5, 0.5, 0.4375, 0.5, 0.4375, 0.375, 0.1875, 0.8125, 0.125, 0.8125, 0.125, 0.625, 0.1875, 0.625, 0.4375, 0.5, 0.4375, 0.625, 0.375, 0.625, 0.375, 0.5, 0.4375, 0.8125, 0.4375, 0.875, 0.375, 0.875, 0.375, 0.8125, 0.4375, 0.125, 0.4375, 0.25, 0.375, 0.25, 0.375, 0.125, 0.4375, 0.375, 0.4375, 0.5, 0.375, 0.5, 0.375, 0.375, 0.125, 0.8125, 0.0625, 0.8125, 0.0625, 0.625, 0.125, 0.625, 0.4062, 0.0, 0.4375, 0.125, 0.375, 0.125, 0.4375, 0.25, 0.4375, 0.375, 0.375, 0.375, 0.375, 0.25, 0.375, 0.125, 0.375, 0.25, 0.3125, 0.25, 0.3125, 0.125, 0.375, 0.375, 0.375, 0.5, 0.3125, 0.5, 0.3125, 0.375, 0.0625, 0.8125, 0.0, 0.8125, 0.0, 0.625, 0.0625, 0.625, 0.3437, 0.0, 0.375, 0.125, 0.3125, 0.125, 0.375, 0.25, 0.375, 0.375, 0.3125, 0.375, 0.3125, 0.25, 0.375, 0.5, 0.375, 0.625, 0.3125, 0.625, 0.3125, 0.5, 0.375, 0.8125, 0.375, 0.875, 0.3125, 0.875, 0.3125, 0.8125, 1.0, 0.8125, 0.9375, 0.8125, 0.9375, 0.625, 1.0, 0.625, 0.2812, 0.0, 0.3125, 0.125, 0.25, 0.125, 0.3125, 0.25, 0.3125, 0.375, 0.25, 0.375, 0.25, 0.25, 0.3025, 0.3951, 0.305, 0.5, 0.305, 0.5, 0.3025, 0.3951, 0.3125, 0.8125, 0.3125, 0.875, 0.25, 0.875, 0.25, 0.8125, 0.3125, 0.125, 0.3125, 0.25, 0.25, 0.25, 0.25, 0.125, 0.25, 0.39, 0.3025, 0.3951, 0.3025, 0.3951, 0.25, 0.39, 0.2187, 0.0, 0.25, 0.125, 0.1875, 0.125, 0.25, 0.25, 0.25, 0.375, 0.1875, 0.375, 0.1875, 0.25, 0.195, 0.5, 0.1975, 0.3951, 0.1975, 0.3951, 0.195, 0.5, 0.25, 0.8125, 0.25, 0.875, 0.1875, 0.875, 0.1875, 0.8125, 0.25, 0.125, 0.25, 0.25, 0.1875, 0.25, 0.1875, 0.125, 0.25, 0.61, 0.1975, 0.6049, 0.1975, 0.6049, 0.25, 0.61, 0.1875, 0.8125, 0.1875, 0.875, 0.125, 0.875, 0.125, 0.8125, 0.1875, 0.125, 0.1875, 0.25, 0.125, 0.25, 0.125, 0.125, 0.1875, 0.375, 0.1875, 0.5, 0.125, 0.5, 0.125, 0.375, 0.625, 0.8125, 0.5625, 0.8125, 0.5625, 0.625, 0.625, 0.625, 0.1562, 0.0, 0.1875, 0.125, 0.125, 0.125, 0.1875, 0.25, 0.1875, 0.375, 0.125, 0.375, 0.125, 0.25, 0.1875, 0.5, 0.1875, 0.625, 0.125, 0.625, 0.125, 0.5, 0.125, 0.125, 0.125, 0.25, 0.0625, 0.25, 0.0625, 0.125, 0.125, 0.375, 0.125, 0.5, 0.0625, 0.5, 0.0625, 0.375, 0.9375, 0.8125, 0.875, 0.8125, 0.875, 0.625, 0.9375, 0.625, 0.09375, 0.0, 0.125, 0.125, 0.0625, 0.125, 0.125, 0.25, 0.125, 0.375, 0.0625, 0.375, 0.0625, 0.25, 0.125, 0.5, 0.125, 0.625, 0.0625, 0.625, 0.0625, 0.5, 0.125, 0.8125, 0.125, 0.875, 0.0625, 0.875, 0.0625, 0.8125, 0.875, 0.8125, 0.8125, 0.8125, 0.8125, 0.625, 0.875, 0.625, 0.03125, 0.0, 0.0625, 0.125, 0.0, 0.125, 0.0625, 0.25, 0.0625, 0.375, 0.0, 0.375, 0.0, 0.25, 0.0625, 0.5, 0.0625, 0.625, 0.0, 0.625, 0.0, 0.5, 0.0625, 0.8125, 0.0625, 0.875, 0.0, 0.875, 0.0, 0.8125, 0.0625, 0.125, 0.0625, 0.25, 0.0, 0.25, 0.0, 0.125, 0.0625, 0.375, 0.0625, 0.5, 0.0, 0.5, 0.0, 0.375, 1.0, 0.25, 1.0, 0.375, 0.9375, 0.375, 0.9375, 0.25, 1.0, 0.5, 1.0, 0.625, 0.9375, 0.625, 0.9375, 0.5, 1.0, 0.8125, 1.0, 0.875, 0.9375, 0.875, 0.9375, 0.8125, 1.0, 0.125, 1.0, 0.25, 0.9375, 0.25, 0.9375, 0.125, 1.0, 0.375, 1.0, 0.5, 0.9375, 0.5, 0.9375, 0.375, 0.8125, 0.8125, 0.75, 0.8125, 0.75, 0.625, 0.8125, 0.625, 0.9687, 0.0, 1.0, 0.125, 0.9375, 0.125, 0.9375, 0.125, 0.9375, 0.25, 0.875, 0.25, 0.875, 0.125, 0.9375, 0.375, 0.9375, 0.5, 0.875, 0.5, 0.875, 0.375, 0.75, 0.8125, 0.6875, 0.8125, 0.6875, 0.625, 0.75, 0.625, 0.9062, 0.0, 0.9375, 0.125, 0.875, 0.125, 0.9375, 0.25, 0.9375, 0.375, 0.875, 0.375, 0.875, 0.25, 0.9375, 0.5, 0.9375, 0.625, 0.875, 0.625, 0.875, 0.5, 0.9375, 0.8125, 0.9375, 0.875, 0.875, 0.875, 0.875, 0.8125, 0.875, 0.375, 0.875, 0.5, 0.8125, 0.5, 0.8125, 0.375, 0.8437, 0.0, 0.875, 0.125, 0.8125, 0.125, 0.875, 0.25, 0.875, 0.375, 0.8125, 0.375, 0.8125, 0.25, 0.875, 0.5, 0.875, 0.625, 0.8125, 0.625, 0.8125, 0.5, 0.875, 0.8125, 0.875, 0.875, 0.8125, 0.875, 0.8125, 0.8125, 0.875, 0.125, 0.875, 0.25, 0.8125, 0.25, 0.8125, 0.125, 0.7812, 0.0, 0.8125, 0.125, 0.75, 0.125, 0.8125, 0.25, 0.8125, 0.375, 0.75, 0.375, 0.75, 0.25, 0.8125, 0.5, 0.8125, 0.625, 0.75, 0.625, 0.75, 0.5, 0.8125, 0.8125, 0.8125, 0.875, 0.75, 0.875, 0.75, 0.8125, 0.8125, 0.125, 0.8125, 0.25, 0.75, 0.25, 0.75, 0.125, 0.8125, 0.375, 0.8125, 0.5, 0.75, 0.5, 0.75, 0.375, 0.6875, 0.875, 0.625, 0.875, 0.5625, 0.875, 0.625, 0.875, 0.625, 0.875, 0.5714, 0.875, 0.5, 0.875, 0.5625, 0.875, 0.4286, 0.875, 0.375, 0.875, 0.4375, 0.875, 0.5, 0.875, 0.375, 0.875, 0.3125, 0.875, 0.375, 0.875, 0.4375, 0.875, 0.75, 0.875, 0.6786, 0.875, 0.625, 0.875, 0.6875, 0.875, 0.6786, 0.875, 0.625, 0.875, 0.5714, 0.875, 0.625, 0.875, 0.375, 0.875, 0.3214, 0.875, 0.375, 0.875, 0.4286, 0.875, 0.3214, 0.875, 0.25, 0.875, 0.3125, 0.875, 0.375, 0.875, 0.8125, 0.875, 0.75, 0.875, 0.6786, 0.875, 0.75, 0.875, 0.75, 0.875, 0.7143, 0.875, 0.625, 0.875, 0.6786, 0.875, 0.2857, 0.875, 0.25, 0.875, 0.3214, 0.875, 0.375, 0.875, 0.25, 0.875, 0.1875, 0.875, 0.25, 0.875, 0.3214, 0.875, 0.875, 0.875, 0.9375, 0.875, 0.75, 0.875, 0.8125, 0.875, 0.9375, 0.875, 1.0, 0.875, 0.7143, 0.875, 0.75, 0.875, 0.0, 0.875, 0.0625, 0.875, 0.25, 0.875, 0.2857, 0.875, 0.0625, 0.875, 0.125, 0.875, 0.1875, 0.875, 0.25, 0.875, 0.3025, 0.6049, 0.305, 0.5, 0.3125, 0.5, 0.3125, 0.625, 0.305, 0.5, 0.3025, 0.3951, 0.3125, 0.375, 0.3125, 0.5, 0.25, 0.61, 0.3025, 0.6049, 0.3125, 0.625, 0.25, 0.625, 0.3025, 0.3951, 0.25, 0.39, 0.25, 0.375, 0.3125, 0.375, 0.195, 0.5, 0.1975, 0.6049, 0.1875, 0.625, 0.1875, 0.5, 0.1975, 0.3951, 0.195, 0.5, 0.1875, 0.5, 0.1875, 0.375, 0.25, 0.39, 0.1975, 0.3951, 0.1875, 0.375, 0.25, 0.375, 0.1975, 0.6049, 0.25, 0.61, 0.25, 0.625, 0.1875, 0.625, 0.1975, 0.3951, 0.195, 0.5, 0.195, 0.5, 0.1975, 0.3951, 0.305, 0.5, 0.3025, 0.3951, 0.3025, 0.3951, 0.305, 0.5, 0.3025, 0.6049, 0.25, 0.61, 0.25, 0.61, 0.3025, 0.6049, 0.25, 0.5861, 0.212, 0.5761, 0.212, 0.5761, 0.25, 0.5861, 0.1975, 0.3951, 0.25, 0.39, 0.25, 0.39, 0.1975, 0.3951, 0.1975, 0.6049, 0.195, 0.5, 0.195, 0.5, 0.1975, 0.6049, 0.3025, 0.6049, 0.25, 0.61, 0.25, 0.61, 0.3025, 0.6049, 0.305, 0.5, 0.3025, 0.6049, 0.3025, 0.6049, 0.305, 0.5, 0.293, 0.5, 0.288, 0.5761, 0.288, 0.5761, 0.293, 0.5, 0.1975, 0.6049, 0.25, 0.61, 0.25, 0.61, 0.1975, 0.6049, 0.288, 0.5761, 0.25, 0.5861, 0.25, 0.5861, 0.288, 0.5761, 0.195, 0.5, 0.1975, 0.6049, 0.1975, 0.6049, 0.195, 0.5, 0.25, 0.39, 0.1975, 0.3951, 0.1975, 0.3951, 0.25, 0.39, 0.212, 0.5761, 0.207, 0.5, 0.207, 0.5, 0.212, 0.5761, 0.3025, 0.6049, 0.25, 0.61, 0.25, 0.61, 0.3025, 0.6049, 0.293, 0.5, 0.288, 0.4239, 0.3025, 0.3951, 0.305, 0.5, 0.25, 0.5861, 0.288, 0.5761, 0.3025, 0.6049, 0.25, 0.61, 0.288, 0.4239, 0.25, 0.4139, 0.25, 0.39, 0.3025, 0.3951, 0.3025, 0.3951, 0.25, 0.39, 0.25, 0.39, 0.3025, 0.3951, 0.207, 0.5, 0.212, 0.5761, 0.1975, 0.6049, 0.195, 0.5, 0.212, 0.4239, 0.207, 0.5, 0.195, 0.5, 0.1975, 0.3951, 0.25, 0.4139, 0.212, 0.4239, 0.1975, 0.3951, 0.25, 0.39, 0.212, 0.5761, 0.25, 0.5861, 0.25, 0.61, 0.1975, 0.6049, 0.3025, 0.3951, 0.305, 0.5, 0.305, 0.5, 0.3025, 0.3951, 0.195, 0.5, 0.1975, 0.3951, 0.1975, 0.3951, 0.195, 0.5, 0.25, 0.39, 0.3025, 0.3951, 0.3025, 0.3951, 0.25, 0.39, 0.25, 0.61, 0.1975, 0.6049, 0.1975, 0.6049, 0.25, 0.61, 0.1975, 0.3951, 0.25, 0.39, 0.25, 0.39, 0.1975, 0.3951, 0.305, 0.5, 0.3025, 0.6049, 0.3025, 0.6049, 0.305, 0.5, 0.1975, 0.6049, 0.195, 0.5, 0.195, 0.5, 0.1975, 0.6049, 0.25, 0.61, 0.1975, 0.6049, 0.1975, 0.6049, 0.25, 0.61, 0.1975, 0.3951, 0.25, 0.39, 0.25, 0.39, 0.1975, 0.3951, 0.1975, 0.6049, 0.195, 0.5, 0.195, 0.5, 0.1975, 0.6049, 0.293, 0.5, 0.288, 0.5761, 0.25, 0.5861, 0.25, 0.5, 0.25, 0.4139, 0.25, 0.5, 0.207, 0.5, 0.212, 0.4239, 0.288, 0.4239, 0.293, 0.5, 0.25, 0.5, 0.25, 0.4139, 0.25, 0.5, 0.25, 0.5861, 0.212, 0.5761, 0.207, 0.5, 0.207, 0.5, 0.212, 0.4239, 0.212, 0.4239, 0.207, 0.5, 0.25, 0.4139, 0.288, 0.4239, 0.288, 0.4239, 0.25, 0.4139, 0.288, 0.4239, 0.293, 0.5, 0.293, 0.5, 0.288, 0.4239, 0.212, 0.4239, 0.25, 0.4139, 0.25, 0.4139, 0.212, 0.4239, 0.305, 0.5, 0.0, 0.0, 0.0, 0.0, 0.3025, 0.6049, 0.0, 0.0, 0.25, 0.61, 0.3025, 0.6049, 0.0, 0.0, 0.0, 0.0, 0.1975, 0.6049, 0.25, 0.61, 0.0, 0.0, 0.0, 0.0, 0.195, 0.5, 0.1975, 0.6049, 0.0, 0.0, 0.0, 0.0, 0.1975, 0.3951, 0.195, 0.5, 0.0, 0.0, 0.0, 0.0, 0.25, 0.39, 0.1975, 0.3951, 0.0, 0.0, 0.0, 0.0, 0.3025, 0.3951, 0.25, 0.39, 0.0, 0.0, 0.0, 0.0, 0.0, 0.0, 0.305, 0.5, 0.3025, 0.3951, 0.0, 0.0, 0.0, 0.0, 0.305, 0.5, 0.3025, 0.6049, 0.0, 0.0, 0.0, 0.0, 0.3025, 0.3951, 0.305, 0.5, 0.0, 0.0, 0.0, 0.0, 0.25, 0.39, 0.3025, 0.3951, 0.0, 0.0, 0.0, 0.0, 0.1975, 0.3951, 0.25, 0.39, 0.0, 0.0, 0.0, 0.0, 0.195, 0.5, 0.1975, 0.3951, 0.0, 0.0, 0.0, 0.0, 0.1975, 0.6049, 0.195, 0.5, 0.0, 0.0, 0.0, 0.0, 0.25, 0.61, 0.1975, 0.6049, 0.0, 0.0, 0.0, 0.0, 0.3025, 0.6049, 0.25, 0.61, 0.3025, 0.6049, 0.305, 0.5, 0.305, 0.5, 0.3025, 0.6049, 0.288, 0.5761, 0.293, 0.5, 0.305, 0.5, 0.3025, 0.6049, 0.25, 0.39, 0.3025, 0.3951, 0.3025, 0.3951, 0.25, 0.39, 0.3025, 0.6049, 0.25, 0.61, 0.25, 0.61, 0.3025, 0.6049, 0.195, 0.5, 0.1975, 0.3951, 0.1975, 0.3951, 0.195, 0.5, 0.3025, 0.3951, 0.305, 0.5, 0.305, 0.5, 0.3025, 0.3951, 0.305, 0.5, 0.3025, 0.6049, 0.3025, 0.6049, 0.305, 0.5, 0.1975, 0.3951, 0.25, 0.39, 0.25, 0.39, 0.1975, 0.3951, 0.305, 0.5, 0.305, 0.5, 0.305, 0.5, 0.305, 0.5, 0.3025, 0.3951, 0.3025, 0.3951, 0.305, 0.5, 0.305, 0.5, 0.3025, 0.3951, 0.3025, 0.3951, 0.3025, 0.3951, 0.3025, 0.3951, 0.305, 0.5, 0.305, 0.5, 0.3025, 0.3951, 0.3025, 0.3951, 0.305, 0.5, 0.305, 0.5, 0.305, 0.5, 0.305, 0.5, 0.1975, 0.3951, 0.1975, 0.3951, 0.1975, 0.3951, 0.1975, 0.3951, 0.195, 0.5, 0.195, 0.5, 0.1975, 0.3951, 0.1975, 0.3951, 0.195, 0.5, 0.195, 0.5, 0.195, 0.5, 0.195, 0.5, 0.1975, 0.3951, 0.1975, 0.3951, 0.195, 0.5, 0.195, 0.5, 0.25, 0.61, 0.25, 0.61, 0.25, 0.61, 0.25, 0.61, 0.3025, 0.3951, 0.3025, 0.3951, 0.3025, 0.3951, 0.3025, 0.3951, 0.25, 0.39, 0.25, 0.39, 0.3025, 0.3951, 0.3025, 0.3951, 0.25, 0.39, 0.25, 0.39, 0.25, 0.39, 0.25, 0.39, 0.3025, 0.3951, 0.3025, 0.3951, 0.25, 0.39, 0.25, 0.39, 0.1975, 0.3951, 0.1975, 0.3951, 0.1975, 0.3951, 0.1975, 0.3951, 0.25, 0.39, 0.25, 0.39, 0.25, 0.39, 0.25, 0.39, 0.1975, 0.3951, 0.1975, 0.3951, 0.25, 0.39, 0.25, 0.39, 0.1975, 0.3951, 0.1975, 0.3951, 0.1975, 0.3951, 0.1975, 0.3951, 0.25, 0.39, 0.25, 0.39, 0.1975, 0.3951, 0.1975, 0.3951, 0.25, 0.39, 0.1975, 0.3951, 0.1975, 0.3951, 0.25, 0.39, 0.3025, 0.6049, 0.3025, 0.6049, 0.3025, 0.6049, 0.3025, 0.6049, 0.305, 0.5, 0.305, 0.5, 0.3025, 0.6049, 0.3025, 0.6049, 0.305, 0.5, 0.305, 0.5, 0.305, 0.5, 0.305, 0.5, 0.3025, 0.6049, 0.3025, 0.6049, 0.305, 0.5, 0.305, 0.5, 0.195, 0.5, 0.1975, 0.3951, 0.1975, 0.3951, 0.195, 0.5, 0.25, 0.61, 0.25, 0.61, 0.25, 0.61, 0.25, 0.61, 0.3025, 0.6049, 0.3025, 0.6049, 0.25, 0.61, 0.25, 0.61, 0.3025, 0.6049, 0.3025, 0.6049, 0.3025, 0.6049, 0.3025, 0.6049, 0.25, 0.61, 0.25, 0.61, 0.3025, 0.6049, 0.3025, 0.6049, 0.25, 0.61, 0.1975, 0.6049, 0.1975, 0.6049, 0.25, 0.61, 0.1975, 0.6049, 0.1975, 0.6049, 0.1975, 0.6049, 0.1975, 0.6049, 0.25, 0.61, 0.25, 0.61, 0.1975, 0.6049, 0.1975, 0.6049, 0.25, 0.61, 0.25, 0.61, 0.25, 0.61, 0.25, 0.61, 0.1975, 0.6049, 0.1975, 0.6049, 0.25, 0.61, 0.25, 0.61, 0.25, 0.39, 0.25, 0.39, 0.25, 0.39, 0.25, 0.39, 0.195, 0.5, 0.195, 0.5, 0.195, 0.5, 0.195, 0.5, 0.1975, 0.6049, 0.1975, 0.6049, 0.195, 0.5, 0.195, 0.5, 0.1975, 0.6049, 0.1975, 0.6049, 0.1975, 0.6049, 0.1975, 0.6049, 0.195, 0.5, 0.195, 0.5, 0.1975, 0.6049, 0.1975, 0.6049, 0.1975, 0.3951, 0.25, 0.39, 0.25, 0.39, 0.1975, 0.3951, 0.195, 0.5, 0.195, 0.5, 0.195, 0.5, 0.195, 0.5, 0.305, 0.5, 0.3025, 0.3951, 0.3025, 0.3951, 0.305, 0.5, 0.1975, 0.3951, 0.1975, 0.3951, 0.1975, 0.3951, 0.1975, 0.3951, 0.25, 0.61, 0.1975, 0.6049, 0.1975, 0.6049, 0.25, 0.61, 0.305, 0.5, 0.305, 0.5, 0.305, 0.5, 0.305, 0.5, 0.25, 0.39, 0.1975, 0.3951, 0.1975, 0.3951, 0.25, 0.39, 0.25, 0.61, 0.25, 0.61, 0.25, 0.61, 0.25, 0.61, 0.25, 0.61, 0.3025, 0.6049, 0.3025, 0.6049, 0.25, 0.61, 0.305, 0.5, 0.3025, 0.3951, 0.3025, 0.3951, 0.305, 0.5, 0.3025, 0.6049, 0.3025, 0.6049, 0.3025, 0.6049, 0.3025, 0.6049, 0.3025, 0.3951, 0.3025, 0.3951, 0.3025, 0.3951, 0.3025, 0.3951, 0.195, 0.5, 0.195, 0.5, 0.195, 0.5, 0.195, 0.5, 0.3025, 0.3951, 0.3025, 0.3951, 0.3025, 0.3951, 0.3025, 0.3951, 0.3025, 0.6049, 0.25, 0.61, 0.25, 0.61, 0.3025, 0.6049, 0.3025, 0.3951, 0.305, 0.5, 0.305, 0.5, 0.3025, 0.3951, 0.195, 0.5, 0.1975, 0.6049, 0.1975, 0.6049, 0.195, 0.5, 0.3025, 0.3951, 0.25, 0.39, 0.25, 0.39, 0.3025, 0.3951, 0.1975, 0.6049, 0.1975, 0.6049, 0.1975, 0.6049, 0.1975, 0.6049, 0.25, 0.39, 0.25, 0.39, 0.25, 0.39, 0.25, 0.39, 0.3025, 0.6049, 0.3025, 0.6049, 0.3025, 0.6049, 0.3025, 0.6049, 0.1975, 0.6049, 0.195, 0.5, 0.195, 0.5, 0.1975, 0.6049, 0.25, 0.39, 0.3025, 0.3951, 0.3025, 0.3951, 0.25, 0.39, 0.3025, 0.6049, 0.305, 0.5, 0.305, 0.5, 0.3025, 0.6049, 0.305, 0.5, 0.305, 0.5, 0.305, 0.5, 0.305, 0.5, 0.1975, 0.6049, 0.1975, 0.6049, 0.1975, 0.6049, 0.1975, 0.6049, 0.1975, 0.3951, 0.1975, 0.3951, 0.1975, 0.3951, 0.1975, 0.3951, 0.305, 0.5, 0.3025, 0.6049, 0.3025, 0.6049, 0.305, 0.5, 0.1975, 0.6049, 0.25, 0.61, 0.25, 0.61, 0.1975, 0.6049, 0.1975, 0.3951, 0.195, 0.5, 0.195, 0.5, 0.1975, 0.3951, 0.25, 0.61, 0.25, 0.61, 0.25, 0.61, 0.25, 0.61, 0.195, 0.5, 0.195, 0.5, 0.195, 0.5, 0.195, 0.5, 0.305, 0.5, 0.305, 0.5, 0.3025, 0.3951, 0.3025, 0.3951, 0.1975, 0.3951, 0.1975, 0.3951, 0.195, 0.5, 0.195, 0.5, 0.3025, 0.3951, 0.3025, 0.3951, 0.25, 0.39, 0.25, 0.39, 0.25, 0.39, 0.25, 0.39, 0.1975, 0.3951, 0.1975, 0.3951, 0.3025, 0.6049, 0.3025, 0.6049, 0.305, 0.5, 0.305, 0.5, 0.25, 0.61, 0.25, 0.61, 0.3025, 0.6049, 0.3025, 0.6049, 0.1975, 0.6049, 0.1975, 0.6049, 0.25, 0.61, 0.25, 0.61, 0.195, 0.5, 0.195, 0.5, 0.1975, 0.6049, 0.1975, 0.6049, 0.3025, 0.3951, 0.3025, 0.3951, 0.3025, 0.3951, 0.3025, 0.3951, 0.195, 0.5, 0.1975, 0.6049, 0.1975, 0.6049, 0.195, 0.5, 0.3025, 0.6049, 0.3025, 0.6049, 0.3025, 0.6049, 0.3025, 0.6049, 0.3025, 0.3951, 0.305, 0.5, 0.305, 0.5, 0.3025, 0.3951, 0.1975, 0.6049, 0.1975, 0.6049, 0.1975, 0.6049, 0.1975, 0.6049, 0.3025, 0.6049, 0.305, 0.5, 0.305, 0.5, 0.3025, 0.6049, 0.1975, 0.3951, 0.1975, 0.3951, 0.1975, 0.3951, 0.1975, 0.3951, 0.1975, 0.6049, 0.195, 0.5, 0.195, 0.5, 0.1975, 0.6049, 0.305, 0.5, 0.305, 0.5, 0.305, 0.5, 0.305, 0.5, 0.1975, 0.3951, 0.195, 0.5, 0.195, 0.5, 0.1975, 0.3951, 0.305, 0.5, 0.3025, 0.6049, 0.3025, 0.6049, 0.305, 0.5, 0.195, 0.5, 0.195, 0.5, 0.195, 0.5, 0.195, 0.5, 0.25, 0.61, 0.25, 0.61, 0.25, 0.61, 0.25, 0.61, 0.195, 0.5, 0.1975, 0.3951, 0.1975, 0.3951, 0.195, 0.5, 0.25, 0.61, 0.3025, 0.6049, 0.3025, 0.6049, 0.25, 0.61, 0.3025, 0.3951, 0.3025, 0.3951, 0.3025, 0.3951, 0.3025, 0.3951, 0.3025, 0.6049, 0.3025, 0.6049, 0.3025, 0.6049, 0.3025, 0.6049, 0.3025, 0.3951, 0.25, 0.39, 0.25, 0.39, 0.3025, 0.3951, 0.3025, 0.6049, 0.25, 0.61, 0.25, 0.61, 0.3025, 0.6049, 0.25, 0.39, 0.25, 0.39, 0.25, 0.39, 0.25, 0.39, 0.1975, 0.6049, 0.1975, 0.6049, 0.1975, 0.6049, 0.1975, 0.6049, 0.25, 0.39, 0.3025, 0.3951, 0.3025, 0.3951, 0.25, 0.39, 0.1975, 0.6049, 0.25, 0.61, 0.25, 0.61, 0.1975, 0.6049, 0.25, 0.39, 0.25, 0.39, 0.25, 0.39, 0.25, 0.39, 0.625, 0.8125, 0.625, 0.625, 0.6875, 0.625, 0.6875, 0.8125])
me_sphere.materials.append(mat_deluxe_cannon)
me_sphere.use_mirror_x = True
me_sphere.update()

# ---- objects
ob_deluxecannon = bpy.data.objects.new('DeluxeCannon', me_sphere)

# ---- transforms, parenting, visibility, modifiers, constraints
ob_deluxecannon.location = (0.0, 0.0, 0.0)
ob_deluxecannon.scale = (0.1, 0.1, 0.1)
ob_deluxecannon.use_mesh_mirror_x = True
_m = ob_deluxecannon.modifiers.new('Subdivision', 'SUBSURF')
_m.render_levels = 1
_m = ob_deluxecannon.modifiers.new('Auto Smooth', 'NODES')
_m.node_group = ng_auto_smooth
_gi = [s.identifier for s in ng_auto_smooth.interface.items_tree if s.item_type == 'SOCKET' and s.in_out == 'INPUT']
_m[_gi[1]] = 1.571  # Angle
_m.show_group_selector = False

# ---- collection membership
col_collection.objects.link(ob_deluxecannon)

# ---- scene / render settings (as saved in the file)
scene.frame_start = 1; scene.frame_end = 250; scene.frame_set(1)
scene.render.engine = 'BLENDER_EEVEE_NEXT'
scene.cycles.sampling_pattern = 'TABULATED_SOBOL'
scene.eevee.ray_tracing_options.trace_max_roughness = 0.0
bpy.context.view_layer.update()

# ---- added for rendering (the .blend has no active camera and no usable light): camera, sun
cam_auto = bpy.data.cameras.new('AutoCamera')
cam_auto.lens = 50.0
cam_auto.sensor_width = 36.0
cam_auto.clip_end = 1000.0
ob_auto_camera = bpy.data.objects.new('AutoCamera', cam_auto)
scene.collection.objects.link(ob_auto_camera)
ob_auto_camera.location = (0.402633, -0.5576, 0.321849)
ob_auto_camera.rotation_euler = (1.09748, -7.21219e-08, 0.694738)
scene.camera = ob_auto_camera
light_auto_sun = bpy.data.lights.new('AutoSun', 'SUN')
light_auto_sun.energy = 3.0
light_auto_sun.angle = 0.0523599
ob_auto_sun = bpy.data.objects.new('AutoSun', light_auto_sun)
scene.collection.objects.link(ob_auto_sun)
ob_auto_sun.rotation_euler = (0.872665, 0.174533, 0.523599)
bpy.context.view_layer.update()
